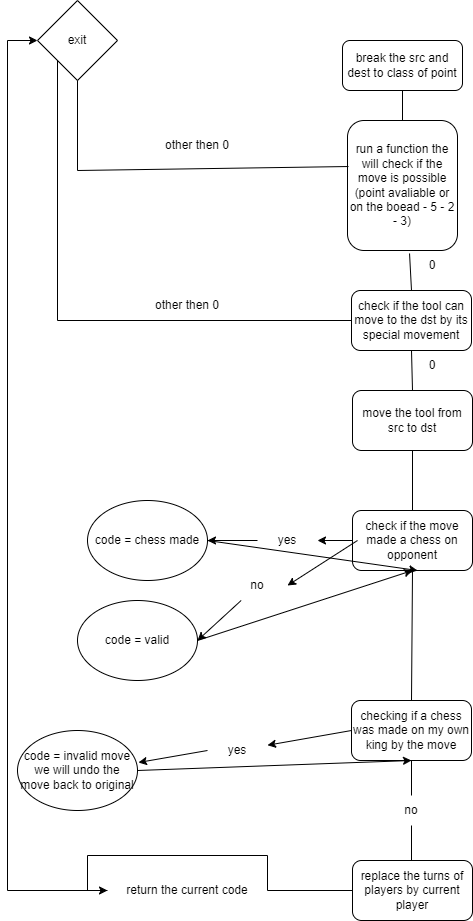

The diagram above was exported from draw.io. Its source (the exported page's mxGraphModel, read from the mxfile embedded in the PNG):
<mxGraphModel dx="1434" dy="746" grid="1" gridSize="10" guides="1" tooltips="1" connect="1" arrows="1" fold="1" page="1" pageScale="1" pageWidth="827" pageHeight="1169" math="0" shadow="0">
  <root>
    <mxCell id="0" />
    <mxCell id="1" parent="0" />
    <mxCell id="qnLG8Pilg_UmkDkFPdvx-2" value="break the src and dest to class of point" style="rounded=1;whiteSpace=wrap;html=1;" vertex="1" parent="1">
      <mxGeometry x="345" y="150" width="120" height="50" as="geometry" />
    </mxCell>
    <mxCell id="qnLG8Pilg_UmkDkFPdvx-3" value="run a function the will check if the move is possible (point avaliable or on the boead - 5 - 2 - 3)" style="rounded=1;whiteSpace=wrap;html=1;" vertex="1" parent="1">
      <mxGeometry x="350" y="230" width="110" height="130" as="geometry" />
    </mxCell>
    <mxCell id="qnLG8Pilg_UmkDkFPdvx-4" value="" style="endArrow=none;html=1;rounded=0;entryX=0.5;entryY=1;entryDx=0;entryDy=0;exitX=0.5;exitY=0;exitDx=0;exitDy=0;" edge="1" parent="1" source="qnLG8Pilg_UmkDkFPdvx-3" target="qnLG8Pilg_UmkDkFPdvx-2">
      <mxGeometry width="50" height="50" relative="1" as="geometry">
        <mxPoint x="385" y="220" as="sourcePoint" />
        <mxPoint x="435" y="170" as="targetPoint" />
      </mxGeometry>
    </mxCell>
    <mxCell id="qnLG8Pilg_UmkDkFPdvx-5" value="exit" style="rhombus;whiteSpace=wrap;html=1;" vertex="1" parent="1">
      <mxGeometry x="40" y="110" width="80" height="80" as="geometry" />
    </mxCell>
    <mxCell id="qnLG8Pilg_UmkDkFPdvx-6" value="" style="endArrow=none;html=1;rounded=0;entryX=0.009;entryY=0.354;entryDx=0;entryDy=0;entryPerimeter=0;" edge="1" parent="1" target="qnLG8Pilg_UmkDkFPdvx-3">
      <mxGeometry width="50" height="50" relative="1" as="geometry">
        <mxPoint x="80" y="280" as="sourcePoint" />
        <mxPoint x="330" y="250" as="targetPoint" />
      </mxGeometry>
    </mxCell>
    <mxCell id="qnLG8Pilg_UmkDkFPdvx-7" value="" style="endArrow=none;html=1;rounded=0;entryX=0.5;entryY=1;entryDx=0;entryDy=0;" edge="1" parent="1" target="qnLG8Pilg_UmkDkFPdvx-5">
      <mxGeometry width="50" height="50" relative="1" as="geometry">
        <mxPoint x="80" y="280" as="sourcePoint" />
        <mxPoint x="100" y="210" as="targetPoint" />
      </mxGeometry>
    </mxCell>
    <mxCell id="qnLG8Pilg_UmkDkFPdvx-8" value="other then 0" style="text;html=1;align=center;verticalAlign=middle;whiteSpace=wrap;rounded=0;" vertex="1" parent="1">
      <mxGeometry x="160" y="240" width="80" height="30" as="geometry" />
    </mxCell>
    <mxCell id="qnLG8Pilg_UmkDkFPdvx-9" value="" style="endArrow=none;html=1;rounded=0;entryX=0.564;entryY=1.023;entryDx=0;entryDy=0;entryPerimeter=0;exitX=0.5;exitY=0;exitDx=0;exitDy=0;" edge="1" parent="1" source="qnLG8Pilg_UmkDkFPdvx-11" target="qnLG8Pilg_UmkDkFPdvx-3">
      <mxGeometry width="50" height="50" relative="1" as="geometry">
        <mxPoint x="417" y="400" as="sourcePoint" />
        <mxPoint x="430" y="360" as="targetPoint" />
      </mxGeometry>
    </mxCell>
    <mxCell id="qnLG8Pilg_UmkDkFPdvx-10" value="0" style="text;html=1;align=center;verticalAlign=middle;whiteSpace=wrap;rounded=0;" vertex="1" parent="1">
      <mxGeometry x="405" y="360" width="60" height="30" as="geometry" />
    </mxCell>
    <mxCell id="qnLG8Pilg_UmkDkFPdvx-11" value="check if the tool can move to the dst by its special movement" style="rounded=1;whiteSpace=wrap;html=1;" vertex="1" parent="1">
      <mxGeometry x="354" y="400" width="120" height="60" as="geometry" />
    </mxCell>
    <mxCell id="qnLG8Pilg_UmkDkFPdvx-12" value="" style="endArrow=none;html=1;rounded=0;entryX=0;entryY=0.5;entryDx=0;entryDy=0;" edge="1" parent="1" target="qnLG8Pilg_UmkDkFPdvx-11">
      <mxGeometry width="50" height="50" relative="1" as="geometry">
        <mxPoint x="60" y="430" as="sourcePoint" />
        <mxPoint x="330" y="420" as="targetPoint" />
      </mxGeometry>
    </mxCell>
    <mxCell id="qnLG8Pilg_UmkDkFPdvx-13" value="" style="endArrow=none;html=1;rounded=0;entryX=0;entryY=1;entryDx=0;entryDy=0;" edge="1" parent="1" target="qnLG8Pilg_UmkDkFPdvx-5">
      <mxGeometry width="50" height="50" relative="1" as="geometry">
        <mxPoint x="60" y="430" as="sourcePoint" />
        <mxPoint x="80" y="340" as="targetPoint" />
      </mxGeometry>
    </mxCell>
    <mxCell id="qnLG8Pilg_UmkDkFPdvx-14" value="other then 0" style="text;html=1;align=center;verticalAlign=middle;whiteSpace=wrap;rounded=0;" vertex="1" parent="1">
      <mxGeometry x="150" y="400" width="80" height="30" as="geometry" />
    </mxCell>
    <mxCell id="qnLG8Pilg_UmkDkFPdvx-15" value="move the tool from src to dst" style="rounded=1;whiteSpace=wrap;html=1;" vertex="1" parent="1">
      <mxGeometry x="355" y="500" width="120" height="60" as="geometry" />
    </mxCell>
    <mxCell id="qnLG8Pilg_UmkDkFPdvx-17" value="" style="endArrow=none;html=1;rounded=0;entryX=0.5;entryY=1;entryDx=0;entryDy=0;exitX=0.5;exitY=0;exitDx=0;exitDy=0;" edge="1" parent="1" source="qnLG8Pilg_UmkDkFPdvx-15" target="qnLG8Pilg_UmkDkFPdvx-11">
      <mxGeometry width="50" height="50" relative="1" as="geometry">
        <mxPoint x="390" y="520" as="sourcePoint" />
        <mxPoint x="440" y="470" as="targetPoint" />
      </mxGeometry>
    </mxCell>
    <mxCell id="qnLG8Pilg_UmkDkFPdvx-19" value="0" style="text;html=1;align=center;verticalAlign=middle;whiteSpace=wrap;rounded=0;" vertex="1" parent="1">
      <mxGeometry x="405" y="460" width="60" height="30" as="geometry" />
    </mxCell>
    <mxCell id="qnLG8Pilg_UmkDkFPdvx-23" style="edgeStyle=orthogonalEdgeStyle;rounded=0;orthogonalLoop=1;jettySize=auto;html=1;entryX=1;entryY=0.5;entryDx=0;entryDy=0;" edge="1" parent="1" source="qnLG8Pilg_UmkDkFPdvx-24" target="qnLG8Pilg_UmkDkFPdvx-25">
      <mxGeometry relative="1" as="geometry">
        <mxPoint x="220" y="650" as="targetPoint" />
      </mxGeometry>
    </mxCell>
    <mxCell id="qnLG8Pilg_UmkDkFPdvx-20" value="check if the move made a chess on opponent" style="rounded=1;whiteSpace=wrap;html=1;" vertex="1" parent="1">
      <mxGeometry x="355" y="620" width="120" height="60" as="geometry" />
    </mxCell>
    <mxCell id="qnLG8Pilg_UmkDkFPdvx-22" value="" style="endArrow=none;html=1;rounded=0;entryX=0.5;entryY=1;entryDx=0;entryDy=0;exitX=0.5;exitY=0;exitDx=0;exitDy=0;" edge="1" parent="1" source="qnLG8Pilg_UmkDkFPdvx-20" target="qnLG8Pilg_UmkDkFPdvx-15">
      <mxGeometry width="50" height="50" relative="1" as="geometry">
        <mxPoint x="415" y="620" as="sourcePoint" />
        <mxPoint x="450" y="580" as="targetPoint" />
      </mxGeometry>
    </mxCell>
    <mxCell id="qnLG8Pilg_UmkDkFPdvx-25" value="code = chess made" style="ellipse;whiteSpace=wrap;html=1;" vertex="1" parent="1">
      <mxGeometry x="90" y="610" width="120" height="80" as="geometry" />
    </mxCell>
    <mxCell id="qnLG8Pilg_UmkDkFPdvx-26" value="code = valid" style="ellipse;whiteSpace=wrap;html=1;" vertex="1" parent="1">
      <mxGeometry x="80" y="710" width="120" height="80" as="geometry" />
    </mxCell>
    <mxCell id="qnLG8Pilg_UmkDkFPdvx-30" value="" style="edgeStyle=orthogonalEdgeStyle;rounded=0;orthogonalLoop=1;jettySize=auto;html=1;" edge="1" parent="1" source="qnLG8Pilg_UmkDkFPdvx-20" target="qnLG8Pilg_UmkDkFPdvx-24">
      <mxGeometry relative="1" as="geometry">
        <mxPoint x="220" y="650" as="targetPoint" />
        <mxPoint x="355" y="650" as="sourcePoint" />
      </mxGeometry>
    </mxCell>
    <mxCell id="qnLG8Pilg_UmkDkFPdvx-24" value="yes" style="text;html=1;align=center;verticalAlign=middle;whiteSpace=wrap;rounded=0;" vertex="1" parent="1">
      <mxGeometry x="260" y="635" width="60" height="30" as="geometry" />
    </mxCell>
    <mxCell id="qnLG8Pilg_UmkDkFPdvx-36" value="" style="endArrow=classic;html=1;rounded=0;entryX=1;entryY=0.5;entryDx=0;entryDy=0;" edge="1" parent="1" source="qnLG8Pilg_UmkDkFPdvx-38" target="qnLG8Pilg_UmkDkFPdvx-26">
      <mxGeometry width="50" height="50" relative="1" as="geometry">
        <mxPoint x="360" y="650" as="sourcePoint" />
        <mxPoint x="320" y="700" as="targetPoint" />
      </mxGeometry>
    </mxCell>
    <mxCell id="qnLG8Pilg_UmkDkFPdvx-37" value="" style="endArrow=classic;html=1;rounded=0;entryX=1;entryY=0.5;entryDx=0;entryDy=0;" edge="1" parent="1" target="qnLG8Pilg_UmkDkFPdvx-38">
      <mxGeometry width="50" height="50" relative="1" as="geometry">
        <mxPoint x="360" y="650" as="sourcePoint" />
        <mxPoint x="200" y="750" as="targetPoint" />
      </mxGeometry>
    </mxCell>
    <mxCell id="qnLG8Pilg_UmkDkFPdvx-38" value="no" style="text;html=1;align=center;verticalAlign=middle;whiteSpace=wrap;rounded=0;" vertex="1" parent="1">
      <mxGeometry x="230" y="680" width="60" height="30" as="geometry" />
    </mxCell>
    <mxCell id="qnLG8Pilg_UmkDkFPdvx-39" value="" style="endArrow=none;html=1;rounded=0;entryX=0.5;entryY=1;entryDx=0;entryDy=0;exitX=0.5;exitY=0;exitDx=0;exitDy=0;" edge="1" parent="1" source="qnLG8Pilg_UmkDkFPdvx-40" target="qnLG8Pilg_UmkDkFPdvx-20">
      <mxGeometry width="50" height="50" relative="1" as="geometry">
        <mxPoint x="410" y="790" as="sourcePoint" />
        <mxPoint x="430" y="680" as="targetPoint" />
      </mxGeometry>
    </mxCell>
    <mxCell id="qnLG8Pilg_UmkDkFPdvx-40" value="checking if a chess was made on my own king by the move" style="rounded=1;whiteSpace=wrap;html=1;" vertex="1" parent="1">
      <mxGeometry x="354" y="810" width="120" height="60" as="geometry" />
    </mxCell>
    <mxCell id="qnLG8Pilg_UmkDkFPdvx-41" value="" style="endArrow=classic;html=1;rounded=0;exitX=0;exitY=0.5;exitDx=0;exitDy=0;entryX=1.008;entryY=0.4;entryDx=0;entryDy=0;entryPerimeter=0;" edge="1" parent="1" source="qnLG8Pilg_UmkDkFPdvx-44" target="qnLG8Pilg_UmkDkFPdvx-42">
      <mxGeometry width="50" height="50" relative="1" as="geometry">
        <mxPoint x="290" y="880" as="sourcePoint" />
        <mxPoint x="160" y="870" as="targetPoint" />
      </mxGeometry>
    </mxCell>
    <mxCell id="qnLG8Pilg_UmkDkFPdvx-42" value="code = invalid move&lt;div&gt;we will undo the move back to original&lt;/div&gt;" style="ellipse;whiteSpace=wrap;html=1;" vertex="1" parent="1">
      <mxGeometry x="20" y="840" width="120" height="80" as="geometry" />
    </mxCell>
    <mxCell id="qnLG8Pilg_UmkDkFPdvx-43" value="" style="endArrow=classic;html=1;rounded=0;exitX=0;exitY=0.5;exitDx=0;exitDy=0;" edge="1" parent="1" source="qnLG8Pilg_UmkDkFPdvx-40" target="qnLG8Pilg_UmkDkFPdvx-44">
      <mxGeometry width="50" height="50" relative="1" as="geometry">
        <mxPoint x="354" y="840" as="sourcePoint" />
        <mxPoint x="160" y="870" as="targetPoint" />
      </mxGeometry>
    </mxCell>
    <mxCell id="qnLG8Pilg_UmkDkFPdvx-44" value="yes" style="text;html=1;align=center;verticalAlign=middle;whiteSpace=wrap;rounded=0;" vertex="1" parent="1">
      <mxGeometry x="210" y="845" width="60" height="30" as="geometry" />
    </mxCell>
    <mxCell id="qnLG8Pilg_UmkDkFPdvx-48" value="" style="endArrow=none;html=1;rounded=0;entryX=0.5;entryY=1;entryDx=0;entryDy=0;" edge="1" parent="1" source="qnLG8Pilg_UmkDkFPdvx-50" target="qnLG8Pilg_UmkDkFPdvx-40">
      <mxGeometry width="50" height="50" relative="1" as="geometry">
        <mxPoint x="414" y="970" as="sourcePoint" />
        <mxPoint x="450" y="860" as="targetPoint" />
      </mxGeometry>
    </mxCell>
    <mxCell id="qnLG8Pilg_UmkDkFPdvx-49" value="" style="endArrow=none;html=1;rounded=0;entryX=0.5;entryY=1;entryDx=0;entryDy=0;" edge="1" parent="1" target="qnLG8Pilg_UmkDkFPdvx-50">
      <mxGeometry width="50" height="50" relative="1" as="geometry">
        <mxPoint x="414" y="970" as="sourcePoint" />
        <mxPoint x="414" y="870" as="targetPoint" />
      </mxGeometry>
    </mxCell>
    <mxCell id="qnLG8Pilg_UmkDkFPdvx-50" value="no" style="text;html=1;align=center;verticalAlign=middle;whiteSpace=wrap;rounded=0;" vertex="1" parent="1">
      <mxGeometry x="384" y="905" width="60" height="30" as="geometry" />
    </mxCell>
    <mxCell id="qnLG8Pilg_UmkDkFPdvx-52" style="edgeStyle=orthogonalEdgeStyle;rounded=0;orthogonalLoop=1;jettySize=auto;html=1;entryX=0;entryY=0.5;entryDx=0;entryDy=0;" edge="1" parent="1" source="qnLG8Pilg_UmkDkFPdvx-54" target="qnLG8Pilg_UmkDkFPdvx-5">
      <mxGeometry relative="1" as="geometry">
        <Array as="points">
          <mxPoint x="10" y="1000" />
          <mxPoint x="10" y="150" />
        </Array>
      </mxGeometry>
    </mxCell>
    <mxCell id="qnLG8Pilg_UmkDkFPdvx-51" value="replace the turns of players by current player" style="rounded=1;whiteSpace=wrap;html=1;" vertex="1" parent="1">
      <mxGeometry x="355" y="970" width="120" height="60" as="geometry" />
    </mxCell>
    <mxCell id="qnLG8Pilg_UmkDkFPdvx-53" value="" style="edgeStyle=orthogonalEdgeStyle;rounded=0;orthogonalLoop=1;jettySize=auto;html=1;entryX=0;entryY=0.5;entryDx=0;entryDy=0;" edge="1" parent="1" source="qnLG8Pilg_UmkDkFPdvx-51" target="qnLG8Pilg_UmkDkFPdvx-54">
      <mxGeometry relative="1" as="geometry">
        <mxPoint x="355" y="1000" as="sourcePoint" />
        <mxPoint x="40" y="150" as="targetPoint" />
        <Array as="points">
          <mxPoint x="270" y="1000" />
          <mxPoint x="270" y="965" />
          <mxPoint x="90" y="965" />
          <mxPoint x="90" y="1000" />
        </Array>
      </mxGeometry>
    </mxCell>
    <mxCell id="qnLG8Pilg_UmkDkFPdvx-54" value="return the current code" style="text;html=1;align=center;verticalAlign=middle;whiteSpace=wrap;rounded=0;" vertex="1" parent="1">
      <mxGeometry x="110" y="985" width="160" height="30" as="geometry" />
    </mxCell>
    <mxCell id="qnLG8Pilg_UmkDkFPdvx-55" value="" style="endArrow=classic;html=1;rounded=0;entryX=0.5;entryY=1;entryDx=0;entryDy=0;" edge="1" parent="1" target="qnLG8Pilg_UmkDkFPdvx-20">
      <mxGeometry width="50" height="50" relative="1" as="geometry">
        <mxPoint x="200" y="750" as="sourcePoint" />
        <mxPoint x="300" y="730" as="targetPoint" />
      </mxGeometry>
    </mxCell>
    <mxCell id="qnLG8Pilg_UmkDkFPdvx-56" value="" style="endArrow=classic;html=1;rounded=0;exitX=1;exitY=0.5;exitDx=0;exitDy=0;entryX=0.5;entryY=1;entryDx=0;entryDy=0;" edge="1" parent="1" source="qnLG8Pilg_UmkDkFPdvx-42" target="qnLG8Pilg_UmkDkFPdvx-40">
      <mxGeometry width="50" height="50" relative="1" as="geometry">
        <mxPoint x="170" y="930" as="sourcePoint" />
        <mxPoint x="220" y="880" as="targetPoint" />
      </mxGeometry>
    </mxCell>
    <mxCell id="qnLG8Pilg_UmkDkFPdvx-57" value="" style="endArrow=classic;html=1;rounded=0;" edge="1" parent="1">
      <mxGeometry width="50" height="50" relative="1" as="geometry">
        <mxPoint x="210" y="650" as="sourcePoint" />
        <mxPoint x="420" y="680" as="targetPoint" />
      </mxGeometry>
    </mxCell>
  </root>
</mxGraphModel>